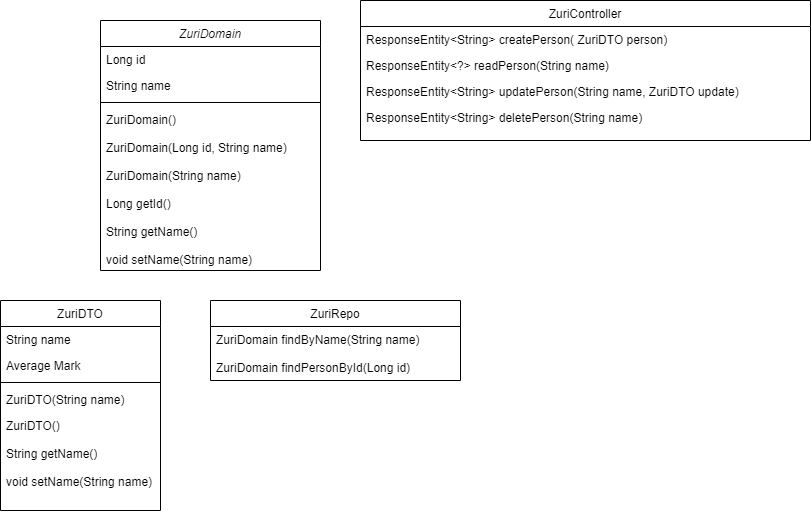

The diagram above was exported from draw.io. Its source (the exported page's mxGraphModel, read from the mxfile embedded in the PNG):
<mxGraphModel dx="843" dy="447" grid="1" gridSize="10" guides="1" tooltips="1" connect="1" arrows="1" fold="1" page="1" pageScale="1" pageWidth="827" pageHeight="1169" math="0" shadow="0">
  <root>
    <mxCell id="WIyWlLk6GJQsqaUBKTNV-0" />
    <mxCell id="WIyWlLk6GJQsqaUBKTNV-1" parent="WIyWlLk6GJQsqaUBKTNV-0" />
    <mxCell id="zkfFHV4jXpPFQw0GAbJ--0" value="ZuriDomain" style="swimlane;fontStyle=2;align=center;verticalAlign=top;childLayout=stackLayout;horizontal=1;startSize=26;horizontalStack=0;resizeParent=1;resizeLast=0;collapsible=1;marginBottom=0;rounded=0;shadow=0;strokeWidth=1;" parent="WIyWlLk6GJQsqaUBKTNV-1" vertex="1">
      <mxGeometry x="220" y="80" width="220" height="250" as="geometry">
        <mxRectangle x="230" y="140" width="160" height="26" as="alternateBounds" />
      </mxGeometry>
    </mxCell>
    <mxCell id="zkfFHV4jXpPFQw0GAbJ--1" value="Long id" style="text;align=left;verticalAlign=top;spacingLeft=4;spacingRight=4;overflow=hidden;rotatable=0;points=[[0,0.5],[1,0.5]];portConstraint=eastwest;" parent="zkfFHV4jXpPFQw0GAbJ--0" vertex="1">
      <mxGeometry y="26" width="220" height="26" as="geometry" />
    </mxCell>
    <mxCell id="zkfFHV4jXpPFQw0GAbJ--2" value="String name" style="text;align=left;verticalAlign=top;spacingLeft=4;spacingRight=4;overflow=hidden;rotatable=0;points=[[0,0.5],[1,0.5]];portConstraint=eastwest;rounded=0;shadow=0;html=0;" parent="zkfFHV4jXpPFQw0GAbJ--0" vertex="1">
      <mxGeometry y="52" width="220" height="26" as="geometry" />
    </mxCell>
    <mxCell id="zkfFHV4jXpPFQw0GAbJ--4" value="" style="line;html=1;strokeWidth=1;align=left;verticalAlign=middle;spacingTop=-1;spacingLeft=3;spacingRight=3;rotatable=0;labelPosition=right;points=[];portConstraint=eastwest;" parent="zkfFHV4jXpPFQw0GAbJ--0" vertex="1">
      <mxGeometry y="78" width="220" height="8" as="geometry" />
    </mxCell>
    <mxCell id="zkfFHV4jXpPFQw0GAbJ--5" value="ZuriDomain()&#10;&#10;ZuriDomain(Long id, String name)&#10;&#10;ZuriDomain(String name)&#10;&#10;Long getId()&#10;&#10;String getName()&#10;&#10;void setName(String name)" style="text;align=left;verticalAlign=top;spacingLeft=4;spacingRight=4;overflow=hidden;rotatable=0;points=[[0,0.5],[1,0.5]];portConstraint=eastwest;" parent="zkfFHV4jXpPFQw0GAbJ--0" vertex="1">
      <mxGeometry y="86" width="220" height="164" as="geometry" />
    </mxCell>
    <mxCell id="zkfFHV4jXpPFQw0GAbJ--6" value="ZuriDTO" style="swimlane;fontStyle=0;align=center;verticalAlign=top;childLayout=stackLayout;horizontal=1;startSize=26;horizontalStack=0;resizeParent=1;resizeLast=0;collapsible=1;marginBottom=0;rounded=0;shadow=0;strokeWidth=1;" parent="WIyWlLk6GJQsqaUBKTNV-1" vertex="1">
      <mxGeometry x="120" y="360" width="160" height="210" as="geometry">
        <mxRectangle x="130" y="380" width="160" height="26" as="alternateBounds" />
      </mxGeometry>
    </mxCell>
    <mxCell id="zkfFHV4jXpPFQw0GAbJ--7" value="String name" style="text;align=left;verticalAlign=top;spacingLeft=4;spacingRight=4;overflow=hidden;rotatable=0;points=[[0,0.5],[1,0.5]];portConstraint=eastwest;" parent="zkfFHV4jXpPFQw0GAbJ--6" vertex="1">
      <mxGeometry y="26" width="160" height="26" as="geometry" />
    </mxCell>
    <mxCell id="zkfFHV4jXpPFQw0GAbJ--8" value="Average Mark" style="text;align=left;verticalAlign=top;spacingLeft=4;spacingRight=4;overflow=hidden;rotatable=0;points=[[0,0.5],[1,0.5]];portConstraint=eastwest;rounded=0;shadow=0;html=0;" parent="zkfFHV4jXpPFQw0GAbJ--6" vertex="1">
      <mxGeometry y="52" width="160" height="26" as="geometry" />
    </mxCell>
    <mxCell id="zkfFHV4jXpPFQw0GAbJ--9" value="" style="line;html=1;strokeWidth=1;align=left;verticalAlign=middle;spacingTop=-1;spacingLeft=3;spacingRight=3;rotatable=0;labelPosition=right;points=[];portConstraint=eastwest;" parent="zkfFHV4jXpPFQw0GAbJ--6" vertex="1">
      <mxGeometry y="78" width="160" height="8" as="geometry" />
    </mxCell>
    <mxCell id="zkfFHV4jXpPFQw0GAbJ--10" value="ZuriDTO(String name)" style="text;align=left;verticalAlign=top;spacingLeft=4;spacingRight=4;overflow=hidden;rotatable=0;points=[[0,0.5],[1,0.5]];portConstraint=eastwest;fontStyle=0" parent="zkfFHV4jXpPFQw0GAbJ--6" vertex="1">
      <mxGeometry y="86" width="160" height="26" as="geometry" />
    </mxCell>
    <mxCell id="zkfFHV4jXpPFQw0GAbJ--11" value="ZuriDTO()&#10;&#10;String getName()&#10;&#10;void setName(String name)" style="text;align=left;verticalAlign=top;spacingLeft=4;spacingRight=4;overflow=hidden;rotatable=0;points=[[0,0.5],[1,0.5]];portConstraint=eastwest;" parent="zkfFHV4jXpPFQw0GAbJ--6" vertex="1">
      <mxGeometry y="112" width="160" height="98" as="geometry" />
    </mxCell>
    <mxCell id="zkfFHV4jXpPFQw0GAbJ--13" value="ZuriRepo" style="swimlane;fontStyle=0;align=center;verticalAlign=top;childLayout=stackLayout;horizontal=1;startSize=26;horizontalStack=0;resizeParent=1;resizeLast=0;collapsible=1;marginBottom=0;rounded=0;shadow=0;strokeWidth=1;" parent="WIyWlLk6GJQsqaUBKTNV-1" vertex="1">
      <mxGeometry x="330" y="360" width="250" height="80" as="geometry">
        <mxRectangle x="340" y="380" width="170" height="26" as="alternateBounds" />
      </mxGeometry>
    </mxCell>
    <mxCell id="zkfFHV4jXpPFQw0GAbJ--14" value="ZuriDomain findByName(String name)&#10;&#10;ZuriDomain findPersonById(Long id)" style="text;align=left;verticalAlign=top;spacingLeft=4;spacingRight=4;overflow=hidden;rotatable=0;points=[[0,0.5],[1,0.5]];portConstraint=eastwest;" parent="zkfFHV4jXpPFQw0GAbJ--13" vertex="1">
      <mxGeometry y="26" width="250" height="54" as="geometry" />
    </mxCell>
    <mxCell id="zkfFHV4jXpPFQw0GAbJ--17" value="ZuriController" style="swimlane;fontStyle=0;align=center;verticalAlign=top;childLayout=stackLayout;horizontal=1;startSize=26;horizontalStack=0;resizeParent=1;resizeLast=0;collapsible=1;marginBottom=0;rounded=0;shadow=0;strokeWidth=1;" parent="WIyWlLk6GJQsqaUBKTNV-1" vertex="1">
      <mxGeometry x="480" y="60" width="450" height="140" as="geometry">
        <mxRectangle x="550" y="140" width="160" height="26" as="alternateBounds" />
      </mxGeometry>
    </mxCell>
    <mxCell id="zkfFHV4jXpPFQw0GAbJ--18" value="ResponseEntity&lt;String&gt; createPerson( ZuriDTO person)" style="text;align=left;verticalAlign=top;spacingLeft=4;spacingRight=4;overflow=hidden;rotatable=0;points=[[0,0.5],[1,0.5]];portConstraint=eastwest;" parent="zkfFHV4jXpPFQw0GAbJ--17" vertex="1">
      <mxGeometry y="26" width="450" height="26" as="geometry" />
    </mxCell>
    <mxCell id="zkfFHV4jXpPFQw0GAbJ--19" value="ResponseEntity&lt;?&gt; readPerson(String name)" style="text;align=left;verticalAlign=top;spacingLeft=4;spacingRight=4;overflow=hidden;rotatable=0;points=[[0,0.5],[1,0.5]];portConstraint=eastwest;rounded=0;shadow=0;html=0;" parent="zkfFHV4jXpPFQw0GAbJ--17" vertex="1">
      <mxGeometry y="52" width="450" height="26" as="geometry" />
    </mxCell>
    <mxCell id="zkfFHV4jXpPFQw0GAbJ--20" value="ResponseEntity&lt;String&gt; updatePerson(String name, ZuriDTO update)" style="text;align=left;verticalAlign=top;spacingLeft=4;spacingRight=4;overflow=hidden;rotatable=0;points=[[0,0.5],[1,0.5]];portConstraint=eastwest;rounded=0;shadow=0;html=0;" parent="zkfFHV4jXpPFQw0GAbJ--17" vertex="1">
      <mxGeometry y="78" width="450" height="26" as="geometry" />
    </mxCell>
    <mxCell id="zkfFHV4jXpPFQw0GAbJ--21" value="ResponseEntity&lt;String&gt; deletePerson(String name)" style="text;align=left;verticalAlign=top;spacingLeft=4;spacingRight=4;overflow=hidden;rotatable=0;points=[[0,0.5],[1,0.5]];portConstraint=eastwest;rounded=0;shadow=0;html=0;" parent="zkfFHV4jXpPFQw0GAbJ--17" vertex="1">
      <mxGeometry y="104" width="450" height="26" as="geometry" />
    </mxCell>
  </root>
</mxGraphModel>